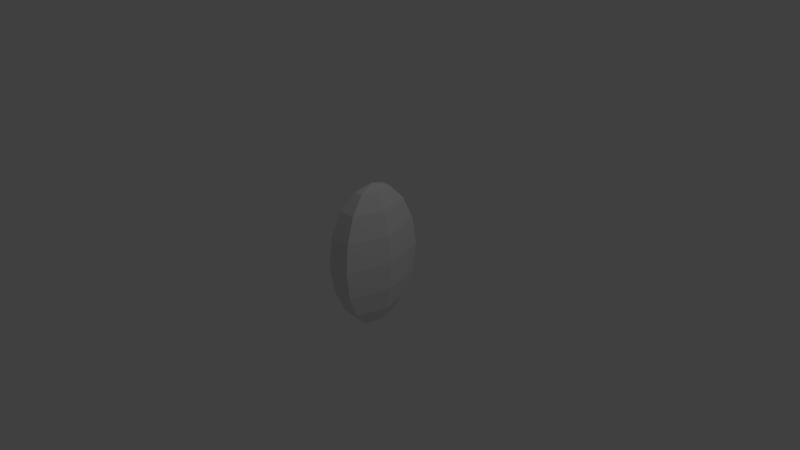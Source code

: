 # Source: Makeshift_Ore.blend  (saved by Blender 2.63.0; exported with 4.5.12 LTS)
import bpy
from mathutils import Matrix  # noqa: F401  (used for matrix-valued properties, if any)

bpy.ops.wm.read_factory_settings(use_empty=True)
scene = bpy.context.scene
scene.name = 'Scene'

# ---- collections
col_collection_1 = bpy.data.collections.new('Collection 1'); scene.collection.children.link(col_collection_1)

# ---- world
world_world = bpy.data.worlds.new('World'); scene.world = world_world
world_world.color = (0.05088, 0.05088, 0.05088)
world_world.use_sun_shadow = False
world_world.sun_shadow_jitter_overblur = 0.0
world_world.cycles.sampling_method = 'MANUAL'
world_world.cycles.sample_map_resolution = 256

# ---- cameras
cam_camera = bpy.data.cameras.new('Camera')
cam_camera.clip_end = 100.0
cam_camera.lens = 35.0
cam_camera.sensor_width = 32.0
cam_camera.sensor_height = 18.0
cam_camera.ortho_scale = 7.314
cam_camera.dof.focus_distance = 0.0
cam_camera.dof.aperture_fstop = 128.0

# ---- lights
light_lamp = bpy.data.lights.new('Lamp', 'POINT')
light_lamp.transmission_factor = 0.0
light_lamp.cutoff_distance = 30.0
light_lamp.energy = 100.0
light_lamp.shadow_buffer_clip_start = 1.001
light_lamp.shadow_soft_size = 1.0
light_lamp.shadow_maximum_resolution = 0.006
light_lamp.use_absolute_resolution = True
light_lamp.cycles.use_multiple_importance_sampling = False

# ---- meshes
me_sphere = bpy.data.meshes.new('Sphere')
me_sphere.from_pydata([(-0.1267, -1.863e-11, 0.9239), (-0.2341, -1.863e-11, 0.7071), (-0.3059, -1.863e-11, -0.3827), (-0.1267, -1.863e-11, -0.9239), (-0.06336, 0.2273, 0.9239), (-0.1171, 0.4201, 0.7071), (-0.153, 0.5488, 0.3827), (-0.1656, 0.5941, -5.96e-08), (-0.153, 0.5488, -0.3827), (-0.1171, 0.4201, -0.7071), (-0.06336, 0.2273, -0.9239), (-1.804e-07, -8.972e-08, 1.0), (0.06336, 0.2273, 0.9239), (0.1171, 0.4201, 0.7071), (0.153, 0.5488, 0.3827), (0.1656, 0.5941, -5.96e-08), (0.153, 0.5488, -0.3827), (0.1171, 0.4201, -0.7071), (0.06336, 0.2273, -0.9239), (-1.554e-07, -1.863e-11, -1.0), (0.1267, 4.854e-09, 0.9239), (0.2341, 6.772e-09, 0.7071), (0.3059, 1.689e-08, 0.3827), (0.3311, 2.717e-08, -5.96e-08), (0.3059, 1.689e-08, -0.3827), (0.2341, 6.772e-09, -0.7071), (0.1267, 6.223e-09, -0.9239), (0.06336, -0.2273, 0.9239), (0.1171, -0.4201, 0.7071), (0.153, -0.5488, 0.3827), (0.1656, -0.5941, -5.96e-08), (0.153, -0.5488, -0.3827), (0.1171, -0.4201, -0.7071), (0.06336, -0.2273, -0.9239), (-0.06336, -0.2273, 0.9239), (-0.1171, -0.4201, 0.7071), (-0.153, -0.5488, 0.3827), (-0.1656, -0.5941, -5.96e-08), (-0.153, -0.5488, -0.3827), (-0.1171, -0.4201, -0.7071), (-0.06336, -0.2273, -0.9239), (-0.3059, -5.234e-08, 0.3827), (-0.3311, -4.491e-08, -5.96e-08), (-0.2341, -6.81e-09, -0.7071)], [], [(4, 5, 1, 0), (14, 15, 7, 6), (16, 17, 9, 8), (13, 14, 6, 5), (15, 16, 8, 7), (17, 18, 10, 9), (12, 13, 5, 4), (22, 23, 15, 14), (24, 25, 17, 16), (21, 22, 14, 13), (23, 24, 16, 15), (25, 26, 18, 17), (20, 21, 13, 12), (29, 30, 23, 22), (31, 32, 25, 24), (28, 29, 22, 21), (30, 31, 24, 23), (32, 33, 26, 25), (27, 28, 21, 20), (36, 37, 30, 29), (38, 39, 32, 31), (35, 36, 29, 28), (37, 38, 31, 30), (39, 40, 33, 32), (34, 35, 28, 27), (41, 42, 37, 36), (7, 8, 2, 42), (9, 10, 3, 43), (6, 7, 42, 41), (8, 9, 43, 2), (11, 4, 0), (10, 19, 3), (5, 6, 41, 1), (11, 12, 4), (18, 19, 10), (11, 20, 12), (26, 19, 18), (11, 27, 20), (33, 19, 26), (11, 34, 27), (40, 19, 33), (2, 43, 39, 38), (11, 0, 34), (3, 19, 40), (1, 41, 36, 35), (42, 2, 38, 37), (43, 3, 40, 39), (0, 1, 35, 34)])
_uv = me_sphere.uv_layers.new(name='UV coord')
_uv.uv.foreach_set('vector', [0.3702, 0.2984, 0.3127, 0.2769, 0.4067, 0.2674, 0.4332, 0.2887, 0.2014, 0.2585, 0.1805, 0.2128, 0.2641, 0.2135, 0.2761, 0.2477, 0.2061, 0.1677, 0.2734, 0.1318, 0.3187, 0.1502, 0.279, 0.1793, 0.2638, 0.2949, 0.2014, 0.2585, 0.2761, 0.2477, 0.3127, 0.2769, 0.1805, 0.2128, 0.2061, 0.1677, 0.279, 0.1793, 0.2641, 0.2135, 0.2734, 0.1318, 0.3726, 0.1128, 0.381, 0.1293, 0.3187, 0.1502, 0.3569, 0.3147, 0.2638, 0.2949, 0.3127, 0.2769, 0.3702, 0.2984, 0.587, 0.2473, 0.5994, 0.2166, 0.7474, 0.2182, 0.7237, 0.2609, 0.5912, 0.1857, 0.565, 0.1586, 0.6747, 0.14, 0.7297, 0.175, 0.5572, 0.2738, 0.587, 0.2473, 0.7237, 0.2609, 0.664, 0.2947, 0.5994, 0.2166, 0.5912, 0.1857, 0.7297, 0.175, 0.7474, 0.2182, 0.565, 0.1586, 0.5264, 0.138, 0.5893, 0.119, 0.6747, 0.14, 0.5158, 0.2934, 0.5572, 0.2738, 0.664, 0.2947, 0.5758, 0.3138, 0.5047, 0.2369, 0.508, 0.2156, 0.5994, 0.2166, 0.587, 0.2473, 0.5075, 0.1944, 0.5037, 0.174, 0.565, 0.1586, 0.5912, 0.1857, 0.4982, 0.2572, 0.5047, 0.2369, 0.587, 0.2473, 0.5572, 0.2738, 0.508, 0.2156, 0.5075, 0.1944, 0.5912, 0.1857, 0.5994, 0.2166, 0.5037, 0.174, 0.497, 0.1541, 0.5264, 0.138, 0.565, 0.1586, 0.4888, 0.2768, 0.4982, 0.2572, 0.5572, 0.2738, 0.5158, 0.2934, 0.4685, 0.2361, 0.4694, 0.2153, 0.508, 0.2156, 0.5047, 0.2369, 0.4712, 0.1944, 0.4732, 0.1744, 0.5037, 0.174, 0.5075, 0.1944, 0.468, 0.256, 0.4685, 0.2361, 0.5047, 0.2369, 0.4982, 0.2572, 0.4694, 0.2153, 0.4712, 0.1944, 0.5075, 0.1944, 0.508, 0.2156, 0.4732, 0.1744, 0.476, 0.1548, 0.497, 0.1541, 0.5037, 0.174, 0.468, 0.2756, 0.468, 0.256, 0.4982, 0.2572, 0.4888, 0.2768, 0.3899, 0.2421, 0.3849, 0.2144, 0.4694, 0.2153, 0.4685, 0.2361, 0.2641, 0.2135, 0.279, 0.1793, 0.3931, 0.1868, 0.3849, 0.2144, 0.3187, 0.1502, 0.381, 0.1293, 0.443, 0.1409, 0.4133, 0.1617, 0.2761, 0.2477, 0.2641, 0.2135, 0.3849, 0.2144, 0.3899, 0.2421, 0.279, 0.1793, 0.3187, 0.1502, 0.4133, 0.1617, 0.3931, 0.1868, 0.4674, 0.3065, 0.3702, 0.2984, 0.4332, 0.2887, 0.381, 0.1293, 0.48, 0.1239, 0.443, 0.1409, 0.3127, 0.2769, 0.2761, 0.2477, 0.3899, 0.2421, 0.4067, 0.2674, 0.4674, 0.3065, 0.3569, 0.3147, 0.3702, 0.2984, 0.3726, 0.1128, 0.48, 0.1239, 0.381, 0.1293, 0.4674, 0.3065, 0.5158, 0.2934, 0.5758, 0.3138, 0.5264, 0.138, 0.48, 0.1239, 0.5893, 0.119, 0.4674, 0.3065, 0.4888, 0.2768, 0.5158, 0.2934, 0.497, 0.1541, 0.48, 0.1239, 0.5264, 0.138, 0.4674, 0.3065, 0.468, 0.2756, 0.4888, 0.2768, 0.476, 0.1548, 0.48, 0.1239, 0.497, 0.1541, 0.3931, 0.1868, 0.4133, 0.1617, 0.4732, 0.1744, 0.4712, 0.1944, 0.4674, 0.3065, 0.4332, 0.2887, 0.468, 0.2756, 0.443, 0.1409, 0.48, 0.1239, 0.476, 0.1548, 0.4067, 0.2674, 0.3899, 0.2421, 0.4685, 0.2361, 0.468, 0.256, 0.3849, 0.2144, 0.3931, 0.1868, 0.4712, 0.1944, 0.4694, 0.2153, 0.4133, 0.1617, 0.443, 0.1409, 0.476, 0.1548, 0.4732, 0.1744, 0.4332, 0.2887, 0.4067, 0.2674, 0.468, 0.256, 0.468, 0.2756])
me_sphere.use_remesh_preserve_volume = False
me_sphere.use_remesh_preserve_attributes = False
me_sphere.use_mirror_vertex_groups = False
me_sphere.update()

# ---- objects
ob_sphere = bpy.data.objects.new('Sphere', me_sphere)
ob_lamp = bpy.data.objects.new('Lamp', light_lamp)
ob_camera = bpy.data.objects.new('Camera', cam_camera)

# ---- transforms, parenting, visibility, modifiers, constraints
ob_sphere.location = (0.0, 0.0, 0.0)
ob_sphere.lineart.crease_threshold = 0.0
ob_lamp.location = (4.076, 1.005, 5.904)
ob_lamp.rotation_euler = (0.6503, 0.05522, 1.866)
ob_lamp.lock_rotations_4d = False
ob_lamp.empty_display_type = 'ARROWS'
ob_lamp.color = (0.0, 0.0, 0.0, 0.0)
ob_lamp.lineart.crease_threshold = 0.0
ob_camera.location = (7.481, -6.508, 5.344)
ob_camera.rotation_euler = (1.109, 0.01082, 0.8149)
ob_camera.lock_rotations_4d = False
ob_camera.empty_display_type = 'ARROWS'
ob_camera.color = (0.0, 0.0, 0.0, 0.0)
ob_camera.display_type = 'WIRE'
ob_camera.lineart.crease_threshold = 0.0

# ---- collection membership
col_collection_1.objects.link(ob_sphere)
col_collection_1.objects.link(ob_lamp)
col_collection_1.objects.link(ob_camera)

# ---- scene / render settings (as saved in the file)
scene.camera = ob_camera
scene.frame_start = 1; scene.frame_end = 250; scene.frame_set(1)
scene.render.engine = 'BLENDER_EEVEE_NEXT'
scene.render.image_settings.color_mode = 'RGB'
scene.render.image_settings.compression = 90
scene.render.resolution_percentage = 50
scene.render.dither_intensity = 0.0
scene.render.bake_margin = 2
scene.render.bake_bias = 0.0
scene.cycles.use_denoising = False
scene.cycles.samples = 10
scene.cycles.sampling_pattern = 'TABULATED_SOBOL'
scene.cycles.light_sampling_threshold = 0.0
scene.cycles.use_adaptive_sampling = False
scene.cycles.use_light_tree = False
scene.cycles.blur_glossy = 0.0
scene.cycles.volume_bounces = 1
scene.cycles.pixel_filter_type = 'GAUSSIAN'
scene.cycles.sample_clamp_indirect = 0.0
scene.view_settings.view_transform = 'Standard'
bpy.context.view_layer.update()
